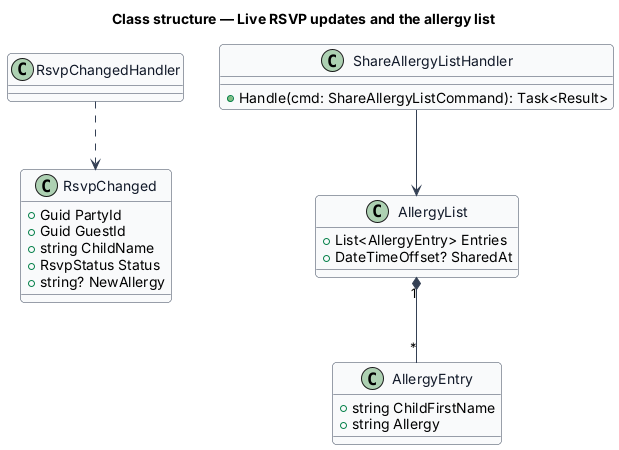

The diagram above was rendered by PlantUML. Its source (embedded in the PNG):
@startuml
skinparam backgroundColor #FFFFFF
skinparam shadowing false
skinparam roundcorner 8
skinparam defaultFontName Arial
skinparam ArrowColor #344054
skinparam class {
  BorderColor #344054
  FontColor #101828
  BackgroundColor #F9FAFB
}
title Class structure — Live RSVP updates and the allergy list

class RsvpChanged {
  +Guid PartyId
  +Guid GuestId
  +string ChildName
  +RsvpStatus Status
  +string? NewAllergy
}
class AllergyList {
  +List<AllergyEntry> Entries
  +DateTimeOffset? SharedAt
}
class AllergyEntry {
  +string ChildFirstName
  +string Allergy
}
class ShareAllergyListHandler {
  +Handle(cmd: ShareAllergyListCommand): Task<Result>
}
AllergyList "1" *-- "*" AllergyEntry
RsvpChangedHandler ..> RsvpChanged
ShareAllergyListHandler --> AllergyList
@enduml